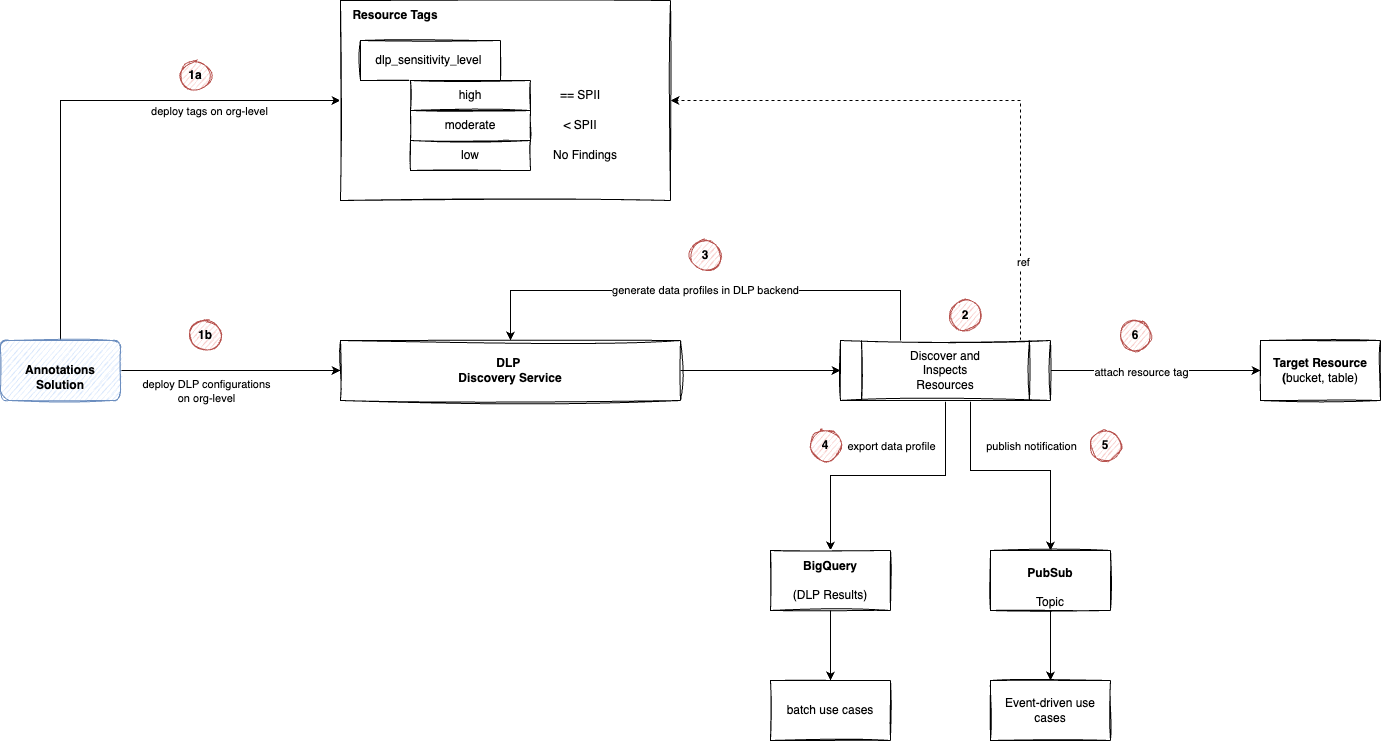

The diagram above was exported from draw.io. Its source (the exported page's mxGraphModel, read from the mxfile embedded in the PNG):
<mxGraphModel dx="2074" dy="1145" grid="1" gridSize="10" guides="1" tooltips="1" connect="1" arrows="1" fold="1" page="1" pageScale="1" pageWidth="2336" pageHeight="1654" math="0" shadow="0">
  <root>
    <mxCell id="0" />
    <mxCell id="1" parent="0" />
    <mxCell id="M53Dau87Z9ie-jjU0Hea-8" style="edgeStyle=orthogonalEdgeStyle;rounded=0;orthogonalLoop=1;jettySize=auto;html=1;entryX=0;entryY=0.5;entryDx=0;entryDy=0;" parent="1" source="M53Dau87Z9ie-jjU0Hea-2" target="M53Dau87Z9ie-jjU0Hea-7" edge="1">
      <mxGeometry relative="1" as="geometry" />
    </mxCell>
    <mxCell id="M53Dau87Z9ie-jjU0Hea-2" value="DLP&amp;nbsp;&lt;br&gt;Discovery Service" style="rounded=0;whiteSpace=wrap;html=1;sketch=1;curveFitting=1;jiggle=2;fontStyle=1" parent="1" vertex="1">
      <mxGeometry x="640" y="580" width="340" height="60" as="geometry" />
    </mxCell>
    <mxCell id="M53Dau87Z9ie-jjU0Hea-4" style="edgeStyle=orthogonalEdgeStyle;rounded=0;orthogonalLoop=1;jettySize=auto;html=1;entryX=0;entryY=0.5;entryDx=0;entryDy=0;" parent="1" source="M53Dau87Z9ie-jjU0Hea-3" target="M53Dau87Z9ie-jjU0Hea-2" edge="1">
      <mxGeometry relative="1" as="geometry" />
    </mxCell>
    <mxCell id="M53Dau87Z9ie-jjU0Hea-5" value="deploy DLP configurations&lt;br&gt;on org-level" style="edgeLabel;html=1;align=center;verticalAlign=middle;resizable=0;points=[];" parent="M53Dau87Z9ie-jjU0Hea-4" vertex="1" connectable="0">
      <mxGeometry x="-0.2182" y="1" relative="1" as="geometry">
        <mxPoint x="-1" y="21" as="offset" />
      </mxGeometry>
    </mxCell>
    <mxCell id="M53Dau87Z9ie-jjU0Hea-32" style="edgeStyle=orthogonalEdgeStyle;rounded=0;orthogonalLoop=1;jettySize=auto;html=1;entryX=0;entryY=0.5;entryDx=0;entryDy=0;exitX=0.5;exitY=0;exitDx=0;exitDy=0;" parent="1" source="M53Dau87Z9ie-jjU0Hea-3" target="M53Dau87Z9ie-jjU0Hea-26" edge="1">
      <mxGeometry relative="1" as="geometry">
        <Array as="points">
          <mxPoint x="360" y="340" />
        </Array>
        <mxPoint x="360" y="640" as="sourcePoint" />
      </mxGeometry>
    </mxCell>
    <mxCell id="M53Dau87Z9ie-jjU0Hea-34" value="deploy tags on org-level" style="edgeLabel;html=1;align=center;verticalAlign=middle;resizable=0;points=[];" parent="M53Dau87Z9ie-jjU0Hea-32" vertex="1" connectable="0">
      <mxGeometry x="0.4069" relative="1" as="geometry">
        <mxPoint x="22" y="10" as="offset" />
      </mxGeometry>
    </mxCell>
    <mxCell id="M53Dau87Z9ie-jjU0Hea-3" value="&lt;b&gt;&lt;br&gt;Annotations &lt;/b&gt;&lt;br&gt;&lt;b&gt;Solution&lt;br&gt;&lt;/b&gt;" style="rounded=1;whiteSpace=wrap;html=1;sketch=1;fillColor=#dae8fc;strokeColor=#6c8ebf;" parent="1" vertex="1">
      <mxGeometry x="300" y="580" width="120" height="60" as="geometry" />
    </mxCell>
    <mxCell id="M53Dau87Z9ie-jjU0Hea-11" value="generate data profiles in DLP backend" style="edgeStyle=orthogonalEdgeStyle;rounded=0;orthogonalLoop=1;jettySize=auto;html=1;entryX=0.5;entryY=0;entryDx=0;entryDy=0;" parent="1" source="M53Dau87Z9ie-jjU0Hea-7" target="M53Dau87Z9ie-jjU0Hea-2" edge="1">
      <mxGeometry relative="1" as="geometry">
        <Array as="points">
          <mxPoint x="1200" y="530" />
          <mxPoint x="810" y="530" />
        </Array>
      </mxGeometry>
    </mxCell>
    <mxCell id="M53Dau87Z9ie-jjU0Hea-13" style="edgeStyle=orthogonalEdgeStyle;rounded=0;orthogonalLoop=1;jettySize=auto;html=1;" parent="1" source="M53Dau87Z9ie-jjU0Hea-7" target="M53Dau87Z9ie-jjU0Hea-12" edge="1">
      <mxGeometry relative="1" as="geometry" />
    </mxCell>
    <mxCell id="M53Dau87Z9ie-jjU0Hea-15" value="export data profile" style="edgeLabel;html=1;align=center;verticalAlign=middle;resizable=0;points=[];" parent="M53Dau87Z9ie-jjU0Hea-13" vertex="1" connectable="0">
      <mxGeometry x="0.0051" relative="1" as="geometry">
        <mxPoint x="3" y="-30" as="offset" />
      </mxGeometry>
    </mxCell>
    <mxCell id="M53Dau87Z9ie-jjU0Hea-16" style="edgeStyle=orthogonalEdgeStyle;rounded=0;orthogonalLoop=1;jettySize=auto;html=1;" parent="1" source="M53Dau87Z9ie-jjU0Hea-7" target="M53Dau87Z9ie-jjU0Hea-14" edge="1">
      <mxGeometry relative="1" as="geometry">
        <Array as="points">
          <mxPoint x="1270" y="710" />
          <mxPoint x="1350" y="710" />
        </Array>
      </mxGeometry>
    </mxCell>
    <mxCell id="M53Dau87Z9ie-jjU0Hea-17" value="publish notification" style="edgeLabel;html=1;align=center;verticalAlign=middle;resizable=0;points=[];" parent="M53Dau87Z9ie-jjU0Hea-16" vertex="1" connectable="0">
      <mxGeometry x="-0.0118" relative="1" as="geometry">
        <mxPoint x="16" y="-25" as="offset" />
      </mxGeometry>
    </mxCell>
    <mxCell id="M53Dau87Z9ie-jjU0Hea-18" style="edgeStyle=orthogonalEdgeStyle;rounded=0;orthogonalLoop=1;jettySize=auto;html=1;entryX=0;entryY=0.5;entryDx=0;entryDy=0;" parent="1" source="M53Dau87Z9ie-jjU0Hea-7" target="M53Dau87Z9ie-jjU0Hea-10" edge="1">
      <mxGeometry relative="1" as="geometry" />
    </mxCell>
    <mxCell id="M53Dau87Z9ie-jjU0Hea-19" value="attach resource tag" style="edgeLabel;html=1;align=center;verticalAlign=middle;resizable=0;points=[];" parent="M53Dau87Z9ie-jjU0Hea-18" vertex="1" connectable="0">
      <mxGeometry x="-0.1417" y="-1" relative="1" as="geometry">
        <mxPoint as="offset" />
      </mxGeometry>
    </mxCell>
    <mxCell id="M53Dau87Z9ie-jjU0Hea-35" style="edgeStyle=orthogonalEdgeStyle;rounded=0;orthogonalLoop=1;jettySize=auto;html=1;entryX=1;entryY=0.5;entryDx=0;entryDy=0;dashed=1;startArrow=none;startFill=0;" parent="1" target="M53Dau87Z9ie-jjU0Hea-26" edge="1">
      <mxGeometry relative="1" as="geometry">
        <Array as="points">
          <mxPoint x="1320" y="340" />
        </Array>
        <mxPoint x="1320" y="640" as="sourcePoint" />
      </mxGeometry>
    </mxCell>
    <mxCell id="M53Dau87Z9ie-jjU0Hea-36" value="ref" style="edgeLabel;html=1;align=center;verticalAlign=middle;resizable=0;points=[];" parent="M53Dau87Z9ie-jjU0Hea-35" vertex="1" connectable="0">
      <mxGeometry x="-0.5723" y="-2" relative="1" as="geometry">
        <mxPoint as="offset" />
      </mxGeometry>
    </mxCell>
    <mxCell id="M53Dau87Z9ie-jjU0Hea-7" value="Discover and &lt;br&gt;Inspects&lt;br&gt;Resources" style="shape=process;whiteSpace=wrap;html=1;backgroundOutline=1;sketch=1;" parent="1" vertex="1">
      <mxGeometry x="1140" y="580" width="210" height="60" as="geometry" />
    </mxCell>
    <mxCell id="M53Dau87Z9ie-jjU0Hea-10" value="Target Resource&lt;br&gt;(&lt;span style=&quot;font-weight: normal;&quot;&gt;bucket, table)&lt;/span&gt;" style="rounded=0;whiteSpace=wrap;html=1;sketch=1;fontStyle=1" parent="1" vertex="1">
      <mxGeometry x="1560" y="580" width="120" height="60" as="geometry" />
    </mxCell>
    <mxCell id="Xb_ZMdXHHI9VNk9MydI0-3" style="edgeStyle=orthogonalEdgeStyle;rounded=0;orthogonalLoop=1;jettySize=auto;html=1;" parent="1" source="M53Dau87Z9ie-jjU0Hea-12" target="Xb_ZMdXHHI9VNk9MydI0-2" edge="1">
      <mxGeometry relative="1" as="geometry" />
    </mxCell>
    <mxCell id="M53Dau87Z9ie-jjU0Hea-12" value="&lt;b&gt;BigQuery&lt;/b&gt;&lt;br&gt;&lt;br&gt;(DLP Results)" style="rounded=0;whiteSpace=wrap;html=1;sketch=1;" parent="1" vertex="1">
      <mxGeometry x="1070" y="790" width="120" height="60" as="geometry" />
    </mxCell>
    <mxCell id="Xb_ZMdXHHI9VNk9MydI0-4" style="edgeStyle=orthogonalEdgeStyle;rounded=0;orthogonalLoop=1;jettySize=auto;html=1;" parent="1" source="M53Dau87Z9ie-jjU0Hea-14" target="Xb_ZMdXHHI9VNk9MydI0-1" edge="1">
      <mxGeometry relative="1" as="geometry" />
    </mxCell>
    <mxCell id="M53Dau87Z9ie-jjU0Hea-14" value="&lt;b&gt;&lt;br&gt;PubSub&lt;br&gt;&lt;/b&gt;&lt;br&gt;Topic&lt;br&gt;" style="rounded=0;whiteSpace=wrap;html=1;sketch=1;" parent="1" vertex="1">
      <mxGeometry x="1290" y="790" width="120" height="60" as="geometry" />
    </mxCell>
    <mxCell id="M53Dau87Z9ie-jjU0Hea-20" value="&lt;b&gt;1b&lt;/b&gt;" style="ellipse;whiteSpace=wrap;html=1;aspect=fixed;sketch=1;fillColor=#f8cecc;strokeColor=#b85450;" parent="1" vertex="1">
      <mxGeometry x="490" y="560" width="30" height="30" as="geometry" />
    </mxCell>
    <mxCell id="M53Dau87Z9ie-jjU0Hea-21" value="&lt;b&gt;2&lt;/b&gt;" style="ellipse;whiteSpace=wrap;html=1;aspect=fixed;sketch=1;fillColor=#f8cecc;strokeColor=#b85450;" parent="1" vertex="1">
      <mxGeometry x="1250" y="540" width="30" height="30" as="geometry" />
    </mxCell>
    <mxCell id="M53Dau87Z9ie-jjU0Hea-22" value="&lt;b&gt;3&lt;/b&gt;" style="ellipse;whiteSpace=wrap;html=1;aspect=fixed;sketch=1;fillColor=#f8cecc;strokeColor=#b85450;" parent="1" vertex="1">
      <mxGeometry x="990" y="480" width="30" height="30" as="geometry" />
    </mxCell>
    <mxCell id="M53Dau87Z9ie-jjU0Hea-23" value="&lt;b&gt;4&lt;/b&gt;" style="ellipse;whiteSpace=wrap;html=1;aspect=fixed;sketch=1;fillColor=#f8cecc;strokeColor=#b85450;" parent="1" vertex="1">
      <mxGeometry x="1110" y="670" width="30" height="30" as="geometry" />
    </mxCell>
    <mxCell id="M53Dau87Z9ie-jjU0Hea-24" value="&lt;b&gt;5&lt;/b&gt;" style="ellipse;whiteSpace=wrap;html=1;aspect=fixed;sketch=1;fillColor=#f8cecc;strokeColor=#b85450;" parent="1" vertex="1">
      <mxGeometry x="1390" y="670" width="30" height="30" as="geometry" />
    </mxCell>
    <mxCell id="M53Dau87Z9ie-jjU0Hea-25" value="&lt;b&gt;6&lt;/b&gt;" style="ellipse;whiteSpace=wrap;html=1;aspect=fixed;sketch=1;fillColor=#f8cecc;strokeColor=#b85450;" parent="1" vertex="1">
      <mxGeometry x="1420" y="560" width="30" height="30" as="geometry" />
    </mxCell>
    <mxCell id="M53Dau87Z9ie-jjU0Hea-33" value="&lt;b&gt;1a&lt;/b&gt;" style="ellipse;whiteSpace=wrap;html=1;aspect=fixed;sketch=1;fillColor=#f8cecc;strokeColor=#b85450;" parent="1" vertex="1">
      <mxGeometry x="480" y="300" width="30" height="30" as="geometry" />
    </mxCell>
    <mxCell id="MUnxsLsAnSs4gVFDwZsT-2" value="" style="group" parent="1" vertex="1" connectable="0">
      <mxGeometry x="640" y="240" width="330" height="200" as="geometry" />
    </mxCell>
    <mxCell id="M53Dau87Z9ie-jjU0Hea-26" value="" style="rounded=0;whiteSpace=wrap;html=1;sketch=1;" parent="MUnxsLsAnSs4gVFDwZsT-2" vertex="1">
      <mxGeometry width="330" height="200" as="geometry" />
    </mxCell>
    <mxCell id="M53Dau87Z9ie-jjU0Hea-27" value="Resource Tags" style="text;html=1;strokeColor=none;fillColor=none;align=center;verticalAlign=middle;whiteSpace=wrap;rounded=0;sketch=1;fontStyle=1" parent="MUnxsLsAnSs4gVFDwZsT-2" vertex="1">
      <mxGeometry width="110" height="30" as="geometry" />
    </mxCell>
    <mxCell id="M53Dau87Z9ie-jjU0Hea-28" value="dlp_sensitivity_level&amp;nbsp;" style="rounded=0;whiteSpace=wrap;html=1;sketch=1;" parent="MUnxsLsAnSs4gVFDwZsT-2" vertex="1">
      <mxGeometry x="20" y="40" width="140" height="40" as="geometry" />
    </mxCell>
    <mxCell id="M53Dau87Z9ie-jjU0Hea-29" value="high" style="rounded=0;whiteSpace=wrap;html=1;sketch=1;" parent="MUnxsLsAnSs4gVFDwZsT-2" vertex="1">
      <mxGeometry x="70" y="80" width="120" height="30" as="geometry" />
    </mxCell>
    <mxCell id="M53Dau87Z9ie-jjU0Hea-30" value="moderate" style="rounded=0;whiteSpace=wrap;html=1;sketch=1;" parent="MUnxsLsAnSs4gVFDwZsT-2" vertex="1">
      <mxGeometry x="70" y="110" width="120" height="30" as="geometry" />
    </mxCell>
    <mxCell id="M53Dau87Z9ie-jjU0Hea-31" value="low" style="rounded=0;whiteSpace=wrap;html=1;sketch=1;" parent="MUnxsLsAnSs4gVFDwZsT-2" vertex="1">
      <mxGeometry x="70" y="140" width="120" height="30" as="geometry" />
    </mxCell>
    <mxCell id="M53Dau87Z9ie-jjU0Hea-37" value="== SPII" style="text;html=1;strokeColor=none;fillColor=none;align=center;verticalAlign=middle;whiteSpace=wrap;rounded=0;sketch=1;" parent="MUnxsLsAnSs4gVFDwZsT-2" vertex="1">
      <mxGeometry x="210" y="80" width="60" height="30" as="geometry" />
    </mxCell>
    <mxCell id="M53Dau87Z9ie-jjU0Hea-38" value="&amp;lt; SPII" style="text;html=1;strokeColor=none;fillColor=none;align=center;verticalAlign=middle;whiteSpace=wrap;rounded=0;sketch=1;" parent="MUnxsLsAnSs4gVFDwZsT-2" vertex="1">
      <mxGeometry x="210" y="110" width="60" height="30" as="geometry" />
    </mxCell>
    <mxCell id="M53Dau87Z9ie-jjU0Hea-39" value="No Findings" style="text;html=1;strokeColor=none;fillColor=none;align=center;verticalAlign=middle;whiteSpace=wrap;rounded=0;sketch=1;" parent="MUnxsLsAnSs4gVFDwZsT-2" vertex="1">
      <mxGeometry x="210" y="140" width="70" height="30" as="geometry" />
    </mxCell>
    <mxCell id="Xb_ZMdXHHI9VNk9MydI0-1" value="Event-driven use cases" style="rounded=0;whiteSpace=wrap;html=1;sketch=1;" parent="1" vertex="1">
      <mxGeometry x="1290" y="920" width="120" height="60" as="geometry" />
    </mxCell>
    <mxCell id="Xb_ZMdXHHI9VNk9MydI0-2" value="batch use cases" style="rounded=0;whiteSpace=wrap;html=1;sketch=1;" parent="1" vertex="1">
      <mxGeometry x="1070" y="920" width="120" height="60" as="geometry" />
    </mxCell>
  </root>
</mxGraphModel>